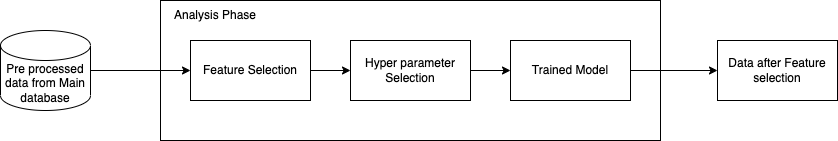

The diagram above was exported from draw.io. Its source (the exported page's mxGraphModel, read from the mxfile embedded in the PNG):
<mxGraphModel dx="954" dy="591" grid="1" gridSize="10" guides="1" tooltips="1" connect="1" arrows="1" fold="1" page="1" pageScale="1" pageWidth="827" pageHeight="1169" math="0" shadow="0">
  <root>
    <mxCell id="0" />
    <mxCell id="1" parent="0" />
    <mxCell id="sjNyi0thxBkGxAipP1QJ-28" style="edgeStyle=orthogonalEdgeStyle;rounded=0;orthogonalLoop=1;jettySize=auto;html=1;exitX=1;exitY=0.5;exitDx=0;exitDy=0;exitPerimeter=0;" edge="1" parent="1" source="sjNyi0thxBkGxAipP1QJ-19" target="sjNyi0thxBkGxAipP1QJ-21">
      <mxGeometry relative="1" as="geometry" />
    </mxCell>
    <mxCell id="sjNyi0thxBkGxAipP1QJ-19" value="Pre processed data from Main database" style="shape=cylinder3;whiteSpace=wrap;html=1;boundedLbl=1;backgroundOutline=1;size=15;fillColor=none;gradientColor=default;gradientDirection=north;" vertex="1" parent="1">
      <mxGeometry x="110" y="160" width="90" height="80" as="geometry" />
    </mxCell>
    <mxCell id="sjNyi0thxBkGxAipP1QJ-20" value="" style="rounded=0;whiteSpace=wrap;html=1;fillColor=none;gradientColor=default;gradientDirection=north;" vertex="1" parent="1">
      <mxGeometry x="270" y="130" width="500" height="140" as="geometry" />
    </mxCell>
    <mxCell id="sjNyi0thxBkGxAipP1QJ-29" style="edgeStyle=orthogonalEdgeStyle;rounded=0;orthogonalLoop=1;jettySize=auto;html=1;exitX=1;exitY=0.5;exitDx=0;exitDy=0;entryX=0;entryY=0.5;entryDx=0;entryDy=0;" edge="1" parent="1" source="sjNyi0thxBkGxAipP1QJ-21" target="sjNyi0thxBkGxAipP1QJ-24">
      <mxGeometry relative="1" as="geometry" />
    </mxCell>
    <mxCell id="sjNyi0thxBkGxAipP1QJ-21" value="Feature Selection" style="rounded=0;whiteSpace=wrap;html=1;fillColor=none;gradientColor=default;gradientDirection=north;" vertex="1" parent="1">
      <mxGeometry x="300" y="170" width="120" height="60" as="geometry" />
    </mxCell>
    <mxCell id="sjNyi0thxBkGxAipP1QJ-30" style="edgeStyle=orthogonalEdgeStyle;rounded=0;orthogonalLoop=1;jettySize=auto;html=1;exitX=1;exitY=0.5;exitDx=0;exitDy=0;entryX=0;entryY=0.5;entryDx=0;entryDy=0;" edge="1" parent="1" source="sjNyi0thxBkGxAipP1QJ-24" target="sjNyi0thxBkGxAipP1QJ-25">
      <mxGeometry relative="1" as="geometry" />
    </mxCell>
    <mxCell id="sjNyi0thxBkGxAipP1QJ-24" value="Hyper parameter Selection" style="rounded=0;whiteSpace=wrap;html=1;fillColor=none;gradientColor=default;gradientDirection=north;" vertex="1" parent="1">
      <mxGeometry x="460" y="170" width="120" height="60" as="geometry" />
    </mxCell>
    <mxCell id="sjNyi0thxBkGxAipP1QJ-31" style="edgeStyle=orthogonalEdgeStyle;rounded=0;orthogonalLoop=1;jettySize=auto;html=1;exitX=1;exitY=0.5;exitDx=0;exitDy=0;" edge="1" parent="1" source="sjNyi0thxBkGxAipP1QJ-25" target="sjNyi0thxBkGxAipP1QJ-27">
      <mxGeometry relative="1" as="geometry" />
    </mxCell>
    <mxCell id="sjNyi0thxBkGxAipP1QJ-25" value="Trained Model" style="rounded=0;whiteSpace=wrap;html=1;fillColor=none;gradientColor=default;gradientDirection=north;" vertex="1" parent="1">
      <mxGeometry x="620" y="170" width="120" height="60" as="geometry" />
    </mxCell>
    <mxCell id="sjNyi0thxBkGxAipP1QJ-26" value="Analysis&amp;nbsp;Phase" style="text;html=1;strokeColor=none;fillColor=none;align=center;verticalAlign=middle;whiteSpace=wrap;rounded=0;" vertex="1" parent="1">
      <mxGeometry x="290" y="130" width="70" height="30" as="geometry" />
    </mxCell>
    <mxCell id="sjNyi0thxBkGxAipP1QJ-27" value="Data after Feature selection" style="rounded=0;whiteSpace=wrap;html=1;fillColor=none;gradientColor=default;gradientDirection=north;" vertex="1" parent="1">
      <mxGeometry x="827" y="170" width="120" height="60" as="geometry" />
    </mxCell>
  </root>
</mxGraphModel>